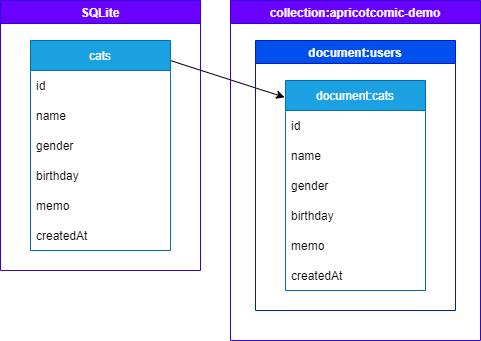

The diagram above was exported from draw.io. Its source (the exported page's mxGraphModel, read from the mxfile embedded in the PNG):
<mxGraphModel dx="681" dy="298" grid="1" gridSize="10" guides="1" tooltips="1" connect="1" arrows="1" fold="1" page="1" pageScale="1" pageWidth="827" pageHeight="1169" math="0" shadow="0">
  <root>
    <mxCell id="0" />
    <mxCell id="1" parent="0" />
    <mxCell id="21" style="edgeStyle=none;html=1;entryX=-0.006;entryY=0.08;entryDx=0;entryDy=0;entryPerimeter=0;exitX=0.997;exitY=0.095;exitDx=0;exitDy=0;exitPerimeter=0;" edge="1" parent="1" source="2" target="14">
      <mxGeometry relative="1" as="geometry" />
    </mxCell>
    <mxCell id="2" value="cats" style="swimlane;fontStyle=0;childLayout=stackLayout;horizontal=1;startSize=30;horizontalStack=0;resizeParent=1;resizeParentMax=0;resizeLast=0;collapsible=1;marginBottom=0;fillColor=#1ba1e2;fontColor=#ffffff;strokeColor=#006EAF;" vertex="1" parent="1">
      <mxGeometry x="80" y="50" width="140" height="210" as="geometry" />
    </mxCell>
    <mxCell id="3" value="id" style="text;strokeColor=none;fillColor=none;align=left;verticalAlign=middle;spacingLeft=4;spacingRight=4;overflow=hidden;points=[[0,0.5],[1,0.5]];portConstraint=eastwest;rotatable=0;" vertex="1" parent="2">
      <mxGeometry y="30" width="140" height="30" as="geometry" />
    </mxCell>
    <mxCell id="4" value="name" style="text;strokeColor=none;fillColor=none;align=left;verticalAlign=middle;spacingLeft=4;spacingRight=4;overflow=hidden;points=[[0,0.5],[1,0.5]];portConstraint=eastwest;rotatable=0;" vertex="1" parent="2">
      <mxGeometry y="60" width="140" height="30" as="geometry" />
    </mxCell>
    <mxCell id="5" value="gender" style="text;strokeColor=none;fillColor=none;align=left;verticalAlign=middle;spacingLeft=4;spacingRight=4;overflow=hidden;points=[[0,0.5],[1,0.5]];portConstraint=eastwest;rotatable=0;" vertex="1" parent="2">
      <mxGeometry y="90" width="140" height="30" as="geometry" />
    </mxCell>
    <mxCell id="6" value="birthday" style="text;strokeColor=none;fillColor=none;align=left;verticalAlign=middle;spacingLeft=4;spacingRight=4;overflow=hidden;points=[[0,0.5],[1,0.5]];portConstraint=eastwest;rotatable=0;" vertex="1" parent="2">
      <mxGeometry y="120" width="140" height="30" as="geometry" />
    </mxCell>
    <mxCell id="7" value="memo" style="text;strokeColor=none;fillColor=none;align=left;verticalAlign=middle;spacingLeft=4;spacingRight=4;overflow=hidden;points=[[0,0.5],[1,0.5]];portConstraint=eastwest;rotatable=0;" vertex="1" parent="2">
      <mxGeometry y="150" width="140" height="30" as="geometry" />
    </mxCell>
    <mxCell id="8" value="createdAt" style="text;strokeColor=none;fillColor=none;align=left;verticalAlign=middle;spacingLeft=4;spacingRight=4;overflow=hidden;points=[[0,0.5],[1,0.5]];portConstraint=eastwest;rotatable=0;" vertex="1" parent="2">
      <mxGeometry y="180" width="140" height="30" as="geometry" />
    </mxCell>
    <mxCell id="11" value="SQLite" style="swimlane;fillColor=#6a00ff;fontColor=#ffffff;strokeColor=#3700CC;" vertex="1" parent="1">
      <mxGeometry x="50" y="10" width="200" height="270" as="geometry" />
    </mxCell>
    <mxCell id="12" value="collection:apricotcomic-demo" style="swimlane;fillColor=#6a00ff;fontColor=#ffffff;strokeColor=#3700CC;" vertex="1" parent="1">
      <mxGeometry x="280" y="10" width="250" height="340" as="geometry" />
    </mxCell>
    <mxCell id="13" value="document:users" style="swimlane;fillColor=#0050ef;fontColor=#ffffff;strokeColor=#001DBC;" vertex="1" parent="12">
      <mxGeometry x="25" y="40" width="200" height="270" as="geometry" />
    </mxCell>
    <mxCell id="14" value="document:cats" style="swimlane;fontStyle=0;childLayout=stackLayout;horizontal=1;startSize=30;horizontalStack=0;resizeParent=1;resizeParentMax=0;resizeLast=0;collapsible=1;marginBottom=0;fillColor=#1ba1e2;fontColor=#ffffff;strokeColor=#006EAF;" vertex="1" parent="13">
      <mxGeometry x="30" y="40" width="140" height="210" as="geometry" />
    </mxCell>
    <mxCell id="15" value="id" style="text;strokeColor=none;fillColor=none;align=left;verticalAlign=middle;spacingLeft=4;spacingRight=4;overflow=hidden;points=[[0,0.5],[1,0.5]];portConstraint=eastwest;rotatable=0;" vertex="1" parent="14">
      <mxGeometry y="30" width="140" height="30" as="geometry" />
    </mxCell>
    <mxCell id="16" value="name" style="text;strokeColor=none;fillColor=none;align=left;verticalAlign=middle;spacingLeft=4;spacingRight=4;overflow=hidden;points=[[0,0.5],[1,0.5]];portConstraint=eastwest;rotatable=0;" vertex="1" parent="14">
      <mxGeometry y="60" width="140" height="30" as="geometry" />
    </mxCell>
    <mxCell id="17" value="gender" style="text;strokeColor=none;fillColor=none;align=left;verticalAlign=middle;spacingLeft=4;spacingRight=4;overflow=hidden;points=[[0,0.5],[1,0.5]];portConstraint=eastwest;rotatable=0;" vertex="1" parent="14">
      <mxGeometry y="90" width="140" height="30" as="geometry" />
    </mxCell>
    <mxCell id="18" value="birthday" style="text;strokeColor=none;fillColor=none;align=left;verticalAlign=middle;spacingLeft=4;spacingRight=4;overflow=hidden;points=[[0,0.5],[1,0.5]];portConstraint=eastwest;rotatable=0;" vertex="1" parent="14">
      <mxGeometry y="120" width="140" height="30" as="geometry" />
    </mxCell>
    <mxCell id="19" value="memo" style="text;strokeColor=none;fillColor=none;align=left;verticalAlign=middle;spacingLeft=4;spacingRight=4;overflow=hidden;points=[[0,0.5],[1,0.5]];portConstraint=eastwest;rotatable=0;" vertex="1" parent="14">
      <mxGeometry y="150" width="140" height="30" as="geometry" />
    </mxCell>
    <mxCell id="20" value="createdAt" style="text;strokeColor=none;fillColor=none;align=left;verticalAlign=middle;spacingLeft=4;spacingRight=4;overflow=hidden;points=[[0,0.5],[1,0.5]];portConstraint=eastwest;rotatable=0;" vertex="1" parent="14">
      <mxGeometry y="180" width="140" height="30" as="geometry" />
    </mxCell>
  </root>
</mxGraphModel>